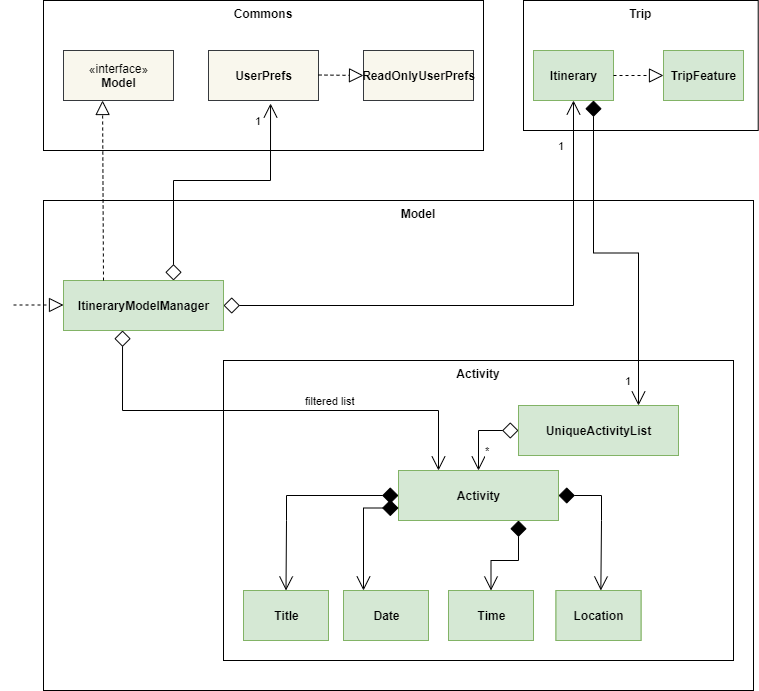

The diagram above was exported from draw.io. Its source (the exported page's mxGraphModel, read from the mxfile embedded in the PNG):
<mxGraphModel dx="782" dy="420" grid="1" gridSize="10" guides="1" tooltips="1" connect="1" arrows="1" fold="1" page="1" pageScale="1" pageWidth="850" pageHeight="1100" math="0" shadow="0">
  <root>
    <mxCell id="0" />
    <mxCell id="1" parent="0" />
    <mxCell id="2" value="" style="rounded=0;whiteSpace=wrap;html=1;fillColor=none;" vertex="1" parent="1">
      <mxGeometry x="70" y="320" width="710" height="490" as="geometry" />
    </mxCell>
    <mxCell id="3" value="Model" style="text;align=center;fontStyle=1;verticalAlign=middle;spacingLeft=3;spacingRight=3;strokeColor=none;rotatable=0;points=[[0,0.5],[1,0.5]];portConstraint=eastwest;fillColor=none;" vertex="1" parent="1">
      <mxGeometry x="405" y="320" width="80" height="26" as="geometry" />
    </mxCell>
    <mxCell id="4" value="" style="rounded=0;whiteSpace=wrap;html=1;fillColor=none;" vertex="1" parent="1">
      <mxGeometry x="70" y="120" width="440" height="150" as="geometry" />
    </mxCell>
    <mxCell id="5" value="" style="rounded=0;whiteSpace=wrap;html=1;fillColor=none;" vertex="1" parent="1">
      <mxGeometry x="550" y="120" width="234.71" height="130" as="geometry" />
    </mxCell>
    <mxCell id="6" value="Commons" style="text;align=center;fontStyle=1;verticalAlign=middle;spacingLeft=3;spacingRight=3;strokeColor=none;rotatable=0;points=[[0,0.5],[1,0.5]];portConstraint=eastwest;fillColor=none;" vertex="1" parent="1">
      <mxGeometry x="250" y="120" width="80" height="26" as="geometry" />
    </mxCell>
    <mxCell id="7" value="Trip" style="text;align=center;fontStyle=1;verticalAlign=middle;spacingLeft=3;spacingRight=3;strokeColor=none;rotatable=0;points=[[0,0.5],[1,0.5]];portConstraint=eastwest;fillColor=none;" vertex="1" parent="1">
      <mxGeometry x="627.35" y="120" width="80" height="26" as="geometry" />
    </mxCell>
    <mxCell id="8" value="«interface»&lt;br&gt;&lt;b&gt;Model&lt;br&gt;&lt;/b&gt;" style="html=1;fillColor=#f9f7ed;strokeColor=#36393d;" vertex="1" parent="1">
      <mxGeometry x="90" y="170" width="110" height="50" as="geometry" />
    </mxCell>
    <mxCell id="9" value="UserPrefs" style="html=1;fillColor=#f9f7ed;strokeColor=#36393d;fontStyle=1" vertex="1" parent="1">
      <mxGeometry x="235" y="170" width="110" height="50" as="geometry" />
    </mxCell>
    <mxCell id="10" value="ReadOnlyUserPrefs" style="html=1;fillColor=#f9f7ed;strokeColor=#36393d;fontStyle=1" vertex="1" parent="1">
      <mxGeometry x="390" y="170" width="110" height="50" as="geometry" />
    </mxCell>
    <mxCell id="11" value="" style="endArrow=block;dashed=1;endFill=0;endSize=12;html=1;" edge="1" parent="1">
      <mxGeometry width="160" relative="1" as="geometry">
        <mxPoint x="345" y="194.5" as="sourcePoint" />
        <mxPoint x="390" y="195" as="targetPoint" />
      </mxGeometry>
    </mxCell>
    <mxCell id="12" value="ItineraryModelManager" style="html=1;fillColor=#d5e8d4;strokeColor=#82b366;fontStyle=1" vertex="1" parent="1">
      <mxGeometry x="90" y="400" width="160" height="50" as="geometry" />
    </mxCell>
    <mxCell id="13" value="" style="endArrow=block;dashed=1;endFill=0;endSize=12;html=1;" edge="1" parent="1">
      <mxGeometry width="160" relative="1" as="geometry">
        <mxPoint x="40" y="424.5" as="sourcePoint" />
        <mxPoint x="90" y="424.5" as="targetPoint" />
      </mxGeometry>
    </mxCell>
    <mxCell id="14" value="" style="endArrow=block;dashed=1;endFill=0;endSize=12;html=1;exitX=0.25;exitY=0;exitDx=0;exitDy=0;entryX=0.355;entryY=1;entryDx=0;entryDy=0;entryPerimeter=0;" edge="1" source="12" target="8" parent="1">
      <mxGeometry width="160" relative="1" as="geometry">
        <mxPoint x="120" y="356" as="sourcePoint" />
        <mxPoint x="170" y="356" as="targetPoint" />
      </mxGeometry>
    </mxCell>
    <mxCell id="15" value="1" style="endArrow=open;html=1;endSize=12;startArrow=diamond;startSize=14;startFill=0;edgeStyle=orthogonalEdgeStyle;align=left;verticalAlign=bottom;entryX=0.564;entryY=1.06;entryDx=0;entryDy=0;entryPerimeter=0;rounded=0;" edge="1" target="9" parent="1">
      <mxGeometry x="0.8029" y="17" relative="1" as="geometry">
        <mxPoint x="200" y="400" as="sourcePoint" />
        <mxPoint x="360" y="400" as="targetPoint" />
        <Array as="points">
          <mxPoint x="200" y="300" />
          <mxPoint x="297" y="300" />
        </Array>
        <mxPoint as="offset" />
      </mxGeometry>
    </mxCell>
    <mxCell id="16" value="Itinerary" style="html=1;fillColor=#d5e8d4;strokeColor=#82b366;fontStyle=1" vertex="1" parent="1">
      <mxGeometry x="560" y="170" width="80" height="50" as="geometry" />
    </mxCell>
    <mxCell id="17" value="TripFeature" style="html=1;fillColor=#d5e8d4;strokeColor=#82b366;fontStyle=1" vertex="1" parent="1">
      <mxGeometry x="690" y="170" width="80" height="50" as="geometry" />
    </mxCell>
    <mxCell id="18" value="" style="endArrow=block;dashed=1;endFill=0;endSize=12;html=1;entryX=0;entryY=0.5;entryDx=0;entryDy=0;exitX=1;exitY=0.5;exitDx=0;exitDy=0;" edge="1" source="16" target="17" parent="1">
      <mxGeometry width="160" relative="1" as="geometry">
        <mxPoint x="644.86" y="194.5" as="sourcePoint" />
        <mxPoint x="689.86" y="195" as="targetPoint" />
      </mxGeometry>
    </mxCell>
    <mxCell id="19" value="1" style="endArrow=open;html=1;endSize=12;startArrow=diamond;startSize=14;startFill=0;edgeStyle=orthogonalEdgeStyle;align=left;verticalAlign=bottom;entryX=0.5;entryY=1;entryDx=0;entryDy=0;exitX=1;exitY=0.5;exitDx=0;exitDy=0;rounded=0;" edge="1" source="12" target="16" parent="1">
      <mxGeometry x="0.8029" y="17" relative="1" as="geometry">
        <mxPoint x="360" y="431.5" as="sourcePoint" />
        <mxPoint x="457.03999999999996" y="254.5" as="targetPoint" />
        <Array as="points">
          <mxPoint x="600" y="425" />
        </Array>
        <mxPoint as="offset" />
      </mxGeometry>
    </mxCell>
    <mxCell id="20" value="" style="rounded=0;whiteSpace=wrap;html=1;fillColor=none;" vertex="1" parent="1">
      <mxGeometry x="250" y="480" width="510" height="300" as="geometry" />
    </mxCell>
    <mxCell id="21" value="Activity" style="text;align=center;fontStyle=1;verticalAlign=middle;spacingLeft=3;spacingRight=3;strokeColor=none;rotatable=0;points=[[0,0.5],[1,0.5]];portConstraint=eastwest;fillColor=none;" vertex="1" parent="1">
      <mxGeometry x="465" y="480" width="80" height="26" as="geometry" />
    </mxCell>
    <mxCell id="22" value="Activity" style="html=1;fillColor=#d5e8d4;strokeColor=#82b366;fontStyle=1" vertex="1" parent="1">
      <mxGeometry x="425" y="590" width="160" height="50" as="geometry" />
    </mxCell>
    <mxCell id="23" value="1" style="endArrow=open;html=1;endSize=12;startArrow=diamond;startSize=14;startFill=1;edgeStyle=orthogonalEdgeStyle;align=left;verticalAlign=bottom;exitX=0.75;exitY=1;exitDx=0;exitDy=0;entryX=0.75;entryY=0;entryDx=0;entryDy=0;rounded=0;" edge="1" source="16" target="24" parent="1">
      <mxGeometry x="0.9143" y="-15" relative="1" as="geometry">
        <mxPoint x="620" y="230" as="sourcePoint" />
        <mxPoint x="780" y="230" as="targetPoint" />
        <mxPoint as="offset" />
      </mxGeometry>
    </mxCell>
    <mxCell id="24" value="UniqueActivityList" style="html=1;fillColor=#d5e8d4;strokeColor=#82b366;fontStyle=1" vertex="1" parent="1">
      <mxGeometry x="545" y="525" width="160" height="50" as="geometry" />
    </mxCell>
    <mxCell id="25" value="*" style="endArrow=open;html=1;endSize=12;startArrow=diamond;startSize=14;startFill=0;edgeStyle=orthogonalEdgeStyle;align=left;verticalAlign=bottom;entryX=0.5;entryY=0;entryDx=0;entryDy=0;exitX=0;exitY=0.5;exitDx=0;exitDy=0;rounded=0;" edge="1" source="24" target="22" parent="1">
      <mxGeometry x="0.75" y="5" relative="1" as="geometry">
        <mxPoint x="380" y="550" as="sourcePoint" />
        <mxPoint x="540" y="550" as="targetPoint" />
        <mxPoint as="offset" />
      </mxGeometry>
    </mxCell>
    <mxCell id="26" value="filtered list" style="endArrow=open;html=1;endSize=12;startArrow=diamond;startSize=14;startFill=0;edgeStyle=orthogonalEdgeStyle;align=left;verticalAlign=bottom;entryX=0.25;entryY=0;entryDx=0;entryDy=0;exitX=0.369;exitY=1;exitDx=0;exitDy=0;exitPerimeter=0;rounded=0;" edge="1" source="12" target="22" parent="1">
      <mxGeometry x="0.1455" relative="1" as="geometry">
        <mxPoint x="159" y="453" as="sourcePoint" />
        <mxPoint x="457" y="588" as="targetPoint" />
        <Array as="points">
          <mxPoint x="149" y="530" />
          <mxPoint x="465" y="530" />
        </Array>
        <mxPoint as="offset" />
      </mxGeometry>
    </mxCell>
    <mxCell id="27" value="Title" style="html=1;fillColor=#d5e8d4;strokeColor=#82b366;fontStyle=1" vertex="1" parent="1">
      <mxGeometry x="270" y="710" width="85" height="50" as="geometry" />
    </mxCell>
    <mxCell id="28" value="Date" style="html=1;fillColor=#d5e8d4;strokeColor=#82b366;fontStyle=1" vertex="1" parent="1">
      <mxGeometry x="370" y="710" width="85" height="50" as="geometry" />
    </mxCell>
    <mxCell id="29" value="Time" style="html=1;fillColor=#d5e8d4;strokeColor=#82b366;fontStyle=1" vertex="1" parent="1">
      <mxGeometry x="475" y="710" width="85" height="50" as="geometry" />
    </mxCell>
    <mxCell id="30" value="Location" style="html=1;fillColor=#d5e8d4;strokeColor=#82b366;" vertex="1" parent="1">
      <mxGeometry x="582.5" y="710" width="85" height="50" as="geometry" />
    </mxCell>
    <mxCell id="31" value="" style="endArrow=open;html=1;endSize=12;startArrow=diamond;startSize=14;startFill=1;edgeStyle=orthogonalEdgeStyle;align=left;verticalAlign=bottom;exitX=0;exitY=0.5;exitDx=0;exitDy=0;entryX=0.5;entryY=0;entryDx=0;entryDy=0;rounded=0;" edge="1" source="22" target="27" parent="1">
      <mxGeometry x="0.4308" y="-153" relative="1" as="geometry">
        <mxPoint x="360" y="640" as="sourcePoint" />
        <mxPoint x="520" y="640" as="targetPoint" />
        <Array as="points">
          <mxPoint x="313" y="615" />
          <mxPoint x="313" y="640" />
        </Array>
        <mxPoint as="offset" />
      </mxGeometry>
    </mxCell>
    <mxCell id="32" value="" style="endArrow=open;html=1;endSize=12;startArrow=diamond;startSize=14;startFill=1;edgeStyle=orthogonalEdgeStyle;align=left;verticalAlign=bottom;exitX=0;exitY=0.75;exitDx=0;exitDy=0;rounded=0;" edge="1" source="22" parent="1">
      <mxGeometry x="0.4308" y="-153" relative="1" as="geometry">
        <mxPoint x="425" y="640" as="sourcePoint" />
        <mxPoint x="390" y="710" as="targetPoint" />
        <Array as="points">
          <mxPoint x="390" y="628" />
        </Array>
        <mxPoint as="offset" />
      </mxGeometry>
    </mxCell>
    <mxCell id="33" value="" style="endArrow=open;html=1;endSize=12;startArrow=diamond;startSize=14;startFill=1;edgeStyle=orthogonalEdgeStyle;align=left;verticalAlign=bottom;exitX=0.75;exitY=1;exitDx=0;exitDy=0;entryX=0.5;entryY=0;entryDx=0;entryDy=0;rounded=0;" edge="1" source="22" target="29" parent="1">
      <mxGeometry x="0.4308" y="-153" relative="1" as="geometry">
        <mxPoint x="587.5" y="615" as="sourcePoint" />
        <mxPoint x="475" y="710" as="targetPoint" />
        <Array as="points">
          <mxPoint x="545" y="680" />
          <mxPoint x="518" y="680" />
        </Array>
        <mxPoint as="offset" />
      </mxGeometry>
    </mxCell>
    <mxCell id="34" value="" style="endArrow=open;html=1;endSize=12;startArrow=diamond;startSize=14;startFill=1;edgeStyle=orthogonalEdgeStyle;align=left;verticalAlign=bottom;exitX=1;exitY=0.5;exitDx=0;exitDy=0;entryX=0.5;entryY=0;entryDx=0;entryDy=0;rounded=0;" edge="1" source="22" parent="1">
      <mxGeometry x="0.4308" y="-153" relative="1" as="geometry">
        <mxPoint x="739.85" y="615" as="sourcePoint" />
        <mxPoint x="627.3499999999999" y="710" as="targetPoint" />
        <Array as="points">
          <mxPoint x="628" y="615" />
          <mxPoint x="628" y="640" />
        </Array>
        <mxPoint as="offset" />
      </mxGeometry>
    </mxCell>
    <mxCell id="35" value="Location" style="html=1;fillColor=#d5e8d4;strokeColor=#82b366;fontStyle=1" vertex="1" parent="1">
      <mxGeometry x="582.5" y="710" width="85" height="50" as="geometry" />
    </mxCell>
  </root>
</mxGraphModel>